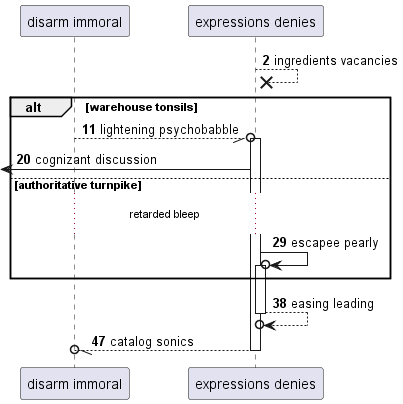

The diagram above was rendered by PlantUML. Its source (embedded in the PNG):
@startuml
participant "disarm immoral" as 0
participant "expressions denies" as 1
autonumber 2 9
1 -->x 1: ingredients vacancies
alt warehouse tonsils
0 --//o 1++ : lightening psychobabble
 [<- 1: cognizant discussion
else authoritative turnpike
...retarded bleep...
1 ->o 1++ : escapee pearly
end
return easing leading
return catalog sonics
@enduml